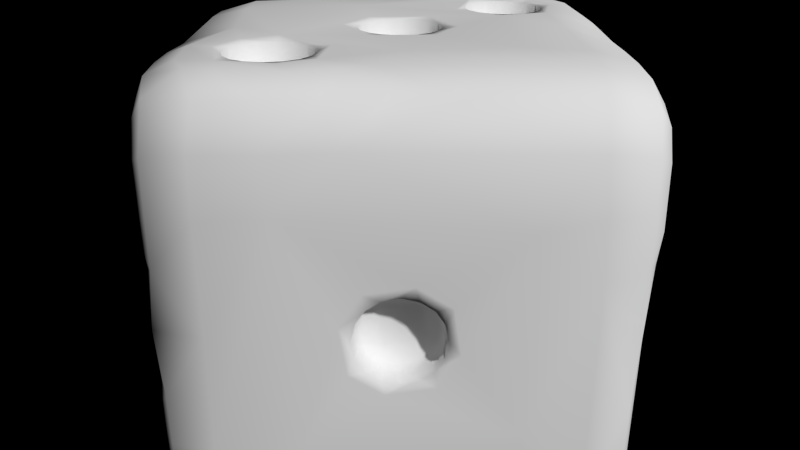 # Source: bone_dice.blend  (saved by Blender 2.76.0; exported with 4.5.12 LTS)
import bpy
from mathutils import Matrix  # noqa: F401  (used for matrix-valued properties, if any)

bpy.ops.wm.read_factory_settings(use_empty=True)
scene = bpy.context.scene
scene.name = 'Scene'

# ---- collections
col_collection_1 = bpy.data.collections.new('Collection 1'); scene.collection.children.link(col_collection_1)
col_collection_1.hide_render = True
col_collection_1.hide_viewport = True
col_collection_2 = bpy.data.collections.new('Collection 2'); scene.collection.children.link(col_collection_2)

# ---- world
world_world = bpy.data.worlds.new('World'); scene.world = world_world
world_world.color = (0.0, 0.0, 0.0)
world_world.use_sun_shadow = False
world_world.sun_shadow_jitter_overblur = 0.0
world_world.cycles.sampling_method = 'MANUAL'
world_world.cycles.sample_map_resolution = 256

# ---- cameras
cam_camera = bpy.data.cameras.new('Camera')
cam_camera.clip_end = 100.0
cam_camera.lens = 35.0
cam_camera.sensor_width = 32.0
cam_camera.sensor_height = 18.0
cam_camera.ortho_scale = 4.714
cam_camera.display_size = 0.2
cam_camera.show_limits = True
cam_camera.dof.focus_distance = 0.0
cam_camera.dof.aperture_fstop = 128.0

# ---- meshes
me_cube = bpy.data.meshes.new('Cube')
me_cube.from_pydata([(-0.005, -3.725e-08, 0.01), (-3.912e-08, -0.005, 0.01), (-0.005, 0.005, 0.01), (0.005, -0.005, 0.01), (0.005, -0.01, 0.0), (-4.005e-08, -0.01, 0.005), (-0.005, -0.01, 0.0), (-3.818e-08, -0.01, -0.005), (0.005, -0.01, -0.005), (0.005, -0.01, 0.005), (-0.005, -0.01, 0.005), (-0.005, -0.01, -0.005), (0.005, -0.01, -0.01), (-3.725e-08, -0.01, -0.01), (-0.005, -0.01, -0.01), (0.01, 0.005, -0.01), (0.01, -3.725e-08, -0.01), (0.01, -0.005, -0.01), (0.005, 0.01, -0.01), (-3.725e-08, 0.01, -0.01), (-0.005, 0.01, -0.01), (0.01, 0.005, 0.01), (0.01, -3.725e-08, 0.01), (0.01, -0.005, 0.01), (0.005, -0.01, 0.01), (-4.098e-08, -0.01, 0.01), (-0.005, -0.01, 0.01), (0.005, 0.01, 0.01), (-3.353e-08, 0.01, 0.01), (-0.005, 0.01, 0.01), (0.01, -0.01, -0.005), (0.01, -0.01, 0.0), (0.01, -0.01, 0.005), (0.01, 0.01, -0.005), (0.01, 0.01, 0.0), (0.01, 0.01, 0.005), (0.01, 0.01, -0.01), (0.01, -0.01, -0.01), (0.01, 0.01, 0.01), (0.01, -0.01, 0.01), (-0.003, -0.005, 0.01), (-0.005, -0.003, 0.01), (-0.007, -0.005, 0.01), (-0.005, -0.007, 0.01), (-0.003586, -0.003586, 0.01), (-0.003586, -0.006414, 0.01), (-0.006414, -0.003586, 0.01), (-0.006414, -0.006414, 0.01), (-0.001414, -0.001414, 0.01), (-0.001414, 0.001414, 0.01), (0.001414, -0.001414, 0.01), (0.001414, 0.001414, 0.01), (-3.958e-08, -0.002, 0.01), (-0.002, -3.725e-08, 0.01), (-3.865e-08, 0.002, 0.01), (0.002, -3.725e-08, 0.01), (0.007, 0.005, 0.01), (0.005, 0.007, 0.01), (0.003, 0.005, 0.01), (0.005, 0.003, 0.01), (0.006414, 0.006414, 0.01), (0.006414, 0.003586, 0.01), (0.003586, 0.006414, 0.01), (0.003586, 0.003586, 0.01), (0.005, -3.725e-08, 0.01), (-3.772e-08, 0.005, 0.01), (0.005, 0.003, 0.009906), (0.003586, 0.003586, 0.009906), (0.003, 0.005, 0.009906), (0.003586, 0.006414, 0.009906), (0.005, 0.007, 0.009906), (0.007, 0.005, 0.009906), (0.006414, 0.003586, 0.009906), (0.006414, 0.006414, 0.009906), (0.001414, 0.001414, 0.009906), (0.002, -3.725e-08, 0.009906), (-3.865e-08, 0.002, 0.009906), (0.001414, -0.001414, 0.009906), (-3.958e-08, -0.002, 0.009906), (-0.001414, 0.001414, 0.009906), (-0.002, -3.725e-08, 0.009906), (-0.001414, -0.001414, 0.009906), (-0.005, -0.007, 0.009906), (-0.006414, -0.006414, 0.009906), (-0.007, -0.005, 0.009906), (-0.006414, -0.003586, 0.009906), (-0.005, -0.003, 0.009906), (-0.003, -0.005, 0.009906), (-0.003586, -0.006414, 0.009906), (-0.003586, -0.003586, 0.009906), (-0.003, -0.005, 0.008538), (-0.003586, -0.003586, 0.008538), (-0.005, -0.003, 0.008538), (-0.005, -0.007, 0.008538), (-0.003586, -0.006414, 0.008538), (-0.006414, -0.003586, 0.008538), (-0.007, -0.005, 0.008538), (-0.006414, -0.006414, 0.008538), (-0.001414, -0.001414, 0.008538), (-3.958e-08, -0.002, 0.008538), (-0.002, -3.725e-08, 0.008538), (-0.001414, 0.001414, 0.008538), (-3.865e-08, 0.002, 0.008538), (0.002, -3.725e-08, 0.008538), (0.001414, -0.001414, 0.008538), (0.001414, 0.001414, 0.008538), (0.007, 0.005, 0.008538), (0.006414, 0.006414, 0.008538), (0.005, 0.007, 0.008538), (0.005, 0.003, 0.008538), (0.006414, 0.003586, 0.008538), (0.003586, 0.006414, 0.008538), (0.003, 0.005, 0.008538), (0.003586, 0.003586, 0.008538), (-0.005, -0.005, 0.008538), (-3.958e-08, -3.725e-08, 0.008538), (0.005, 0.005, 0.008538), (-3.958e-08, -0.008538, -3.725e-08), (0.001414, -0.008538, 0.001414), (0.001414, -0.008538, -0.001414), (0.002, -0.008538, -3.818e-08), (-3.865e-08, -0.008538, 0.002), (-0.001414, -0.008538, 0.001414), (-0.002, -0.008538, -3.725e-08), (-3.958e-08, -0.008538, -0.002), (-0.001414, -0.008538, -0.001414), (-0.001414, -0.009906, -0.001414), (-0.002, -0.009906, -3.725e-08), (-0.001414, -0.009906, 0.001414), (-3.958e-08, -0.009906, -0.002), (0.001414, -0.009906, -0.001414), (-3.865e-08, -0.009906, 0.002), (0.002, -0.009906, -3.818e-08), (0.001414, -0.009906, 0.001414), (0.002, -0.01, -3.818e-08), (-3.865e-08, -0.01, 0.002), (-0.002, -0.01, -3.725e-08), (-3.958e-08, -0.01, -0.002), (0.001414, -0.01, 0.001414), (0.001414, -0.01, -0.001414), (-0.001414, -0.01, 0.001414), (-0.001414, -0.01, -0.001414), (0.003586, 0.01, 0.006414), (0.003586, 0.01, 0.003586), (0.006414, 0.01, 0.006414), (0.006414, 0.01, 0.003586), (0.005, 0.01, 0.007), (0.003, 0.01, 0.005), (0.005, 0.01, 0.003), (0.007, 0.01, 0.005), (0.006414, 0.009906, 0.003586), (0.007, 0.009906, 0.005), (0.005, 0.009906, 0.003), (0.006414, 0.009906, 0.006414), (0.005, 0.009906, 0.007), (0.003586, 0.009906, 0.003586), (0.003, 0.009906, 0.005), (0.003586, 0.009906, 0.006414), (0.003586, 0.008538, 0.006414), (0.005, 0.008538, 0.007), (0.003, 0.008538, 0.005), (0.003586, 0.008538, 0.003586), (0.005, 0.008538, 0.003), (0.007, 0.008538, 0.005), (0.006414, 0.008538, 0.006414), (0.006414, 0.008538, 0.003586), (0.005, 0.008538, 0.005), (-3.865e-08, 0.01, 0.005), (-0.005, 0.008538, 0.005), (-0.003586, 0.008538, 0.003586), (-0.003586, 0.008538, 0.006414), (-0.003, 0.008538, 0.005), (-0.005, 0.008538, 0.003), (-0.006414, 0.008538, 0.003586), (-0.007, 0.008538, 0.005), (-0.005, 0.008538, 0.007), (-0.006414, 0.008538, 0.006414), (-0.006414, 0.009906, 0.006414), (-0.007, 0.009906, 0.005), (-0.006414, 0.009906, 0.003586), (-0.005, 0.009906, 0.007), (-0.003586, 0.009906, 0.006414), (-0.005, 0.009906, 0.003), (-0.003, 0.009906, 0.005), (-0.003586, 0.009906, 0.003586), (-0.003, 0.01, 0.005), (-0.005, 0.01, 0.003), (-0.007, 0.01, 0.005), (-0.005, 0.01, 0.007), (-0.003586, 0.01, 0.003586), (-0.003586, 0.01, 0.006414), (-0.006414, 0.01, 0.003586), (-0.006414, 0.01, 0.006414), (0.006414, 0.01, -0.006414), (0.006414, 0.01, -0.003586), (0.003586, 0.01, -0.006414), (0.003586, 0.01, -0.003586), (0.005, 0.01, -0.007), (0.007, 0.01, -0.005), (0.005, 0.01, -0.003), (0.003, 0.01, -0.005), (0.003586, 0.009906, -0.003586), (0.003, 0.009906, -0.005), (0.005, 0.009906, -0.003), (0.003586, 0.009906, -0.006414), (0.005, 0.009906, -0.007), (0.006414, 0.009906, -0.003586), (0.007, 0.009906, -0.005), (0.006414, 0.009906, -0.006414), (0.006414, 0.008538, -0.006414), (0.005, 0.008538, -0.007), (0.007, 0.008538, -0.005), (0.006414, 0.008538, -0.003586), (0.005, 0.008538, -0.003), (0.003, 0.008538, -0.005), (0.003586, 0.008538, -0.006414), (0.003586, 0.008538, -0.003586), (0.005, 0.008538, -0.005), (3.94e-08, 0.01, -0.005), (-0.005, 0.008538, -0.005), (-0.006414, 0.008538, -0.003586), (-0.006414, 0.008538, -0.006414), (-0.007, 0.008538, -0.005), (-0.005, 0.008538, -0.003), (-0.003586, 0.008538, -0.003586), (-0.003, 0.008538, -0.005), (-0.005, 0.008538, -0.007), (-0.003586, 0.008538, -0.006414), (-0.003586, 0.009906, -0.006414), (-0.003, 0.009906, -0.005), (-0.003586, 0.009906, -0.003586), (-0.005, 0.009906, -0.007), (-0.006414, 0.009906, -0.006414), (-0.005, 0.009906, -0.003), (-0.007, 0.009906, -0.005), (-0.006414, 0.009906, -0.003586), (-0.007, 0.01, -0.005), (-0.005, 0.01, -0.003), (-0.003, 0.01, -0.005), (-0.005, 0.01, -0.007), (-0.006414, 0.01, -0.003586), (-0.006414, 0.01, -0.006414), (-0.003586, 0.01, -0.003586), (-0.003586, 0.01, -0.006414), (0.005, 0.008538, 3.725e-08), (0.006414, 0.008538, -0.001414), (0.006414, 0.008538, 0.001414), (0.007, 0.008538, 3.818e-08), (0.005, 0.008538, -0.002), (0.003586, 0.008538, -0.001414), (0.003, 0.008538, 3.725e-08), (0.005, 0.008538, 0.002), (0.003586, 0.008538, 0.001414), (0.003586, 0.009906, 0.001414), (0.003, 0.009906, 3.725e-08), (0.003586, 0.009906, -0.001414), (0.005, 0.009906, 0.002), (0.006414, 0.009906, 0.001414), (0.005, 0.009906, -0.002), (0.007, 0.009906, 3.818e-08), (0.006414, 0.009906, -0.001414), (0.007, 0.01, 3.818e-08), (0.005, 0.01, -0.002), (0.003, 0.01, 3.725e-08), (0.005, 0.01, 0.002), (0.006414, 0.01, -0.001414), (0.006414, 0.01, 0.001414), (0.003586, 0.01, -0.001414), (0.003586, 0.01, 0.001414), (-0.006414, 0.01, 0.001414), (-0.006414, 0.01, -0.001414), (-0.003586, 0.01, 0.001414), (-0.003586, 0.01, -0.001414), (-0.005, 0.01, 0.002), (-0.007, 0.01, 3.725e-08), (-0.005, 0.01, -0.002), (-0.003, 0.01, 3.818e-08), (-0.003586, 0.009906, -0.001414), (-0.003, 0.009906, 3.818e-08), (-0.005, 0.009906, -0.002), (-0.003586, 0.009906, 0.001414), (-0.005, 0.009906, 0.002), (-0.006414, 0.009906, -0.001414), (-0.007, 0.009906, 3.725e-08), (-0.006414, 0.009906, 0.001414), (-0.006414, 0.008538, 0.001414), (-0.005, 0.008538, 0.002), (-0.007, 0.008538, 3.725e-08), (-0.006414, 0.008538, -0.001414), (-0.005, 0.008538, -0.002), (-0.003, 0.008538, 3.818e-08), (-0.003586, 0.008538, 0.001414), (-0.003586, 0.008538, -0.001414), (-0.005, 0.008538, 3.725e-08), (-3.632e-08, 0.01, 0.0), (-0.008538, 0.005, 0.005), (-0.008538, -3.725e-08, -3.912e-08), (-0.008538, -0.005, -0.005), (-0.008538, 0.003586, 0.003586), (-0.008538, 0.005, 0.003), (-0.008538, 0.006414, 0.003586), (-0.008538, 0.003586, 0.006414), (-0.008538, 0.003, 0.005), (-0.008538, 0.007, 0.005), (-0.008538, 0.006414, 0.006414), (-0.008538, 0.005, 0.007), (-0.008538, 0.001414, 0.001414), (-0.008538, -0.001414, 0.001414), (-0.008538, -3.725e-08, 0.002), (-0.008538, 0.002, -3.818e-08), (-0.008538, 0.001414, -0.001414), (-0.008538, -3.725e-08, -0.002), (-0.008538, -0.002, -3.912e-08), (-0.008538, -0.001414, -0.001414), (-0.008538, -0.006414, -0.006414), (-0.008538, -0.005, -0.007), (-0.008538, -0.003586, -0.006414), (-0.008538, -0.006414, -0.003586), (-0.008538, -0.007, -0.005), (-0.008538, -0.003, -0.005), (-0.008538, -0.003586, -0.003586), (-0.008538, -0.005, -0.003), (-0.009906, -0.003586, -0.003586), (-0.009906, -0.006414, -0.003586), (-0.009906, -0.005, -0.003), (-0.009906, -0.003, -0.005), (-0.009906, -0.003586, -0.006414), (-0.009906, -0.005, -0.007), (-0.009906, -0.006414, -0.006414), (-0.009906, -0.007, -0.005), (-0.009906, -0.001414, -0.001414), (-0.009906, -3.725e-08, -0.002), (-0.009906, 0.001414, -0.001414), (-0.009906, -0.002, -3.912e-08), (-0.009906, -0.001414, 0.001414), (-0.009906, 0.002, -3.818e-08), (-0.009906, -3.725e-08, 0.002), (-0.009906, 0.001414, 0.001414), (-0.009906, 0.006414, 0.006414), (-0.009906, 0.003586, 0.006414), (-0.009906, 0.005, 0.007), (-0.009906, 0.007, 0.005), (-0.009906, 0.006414, 0.003586), (-0.009906, 0.005, 0.003), (-0.009906, 0.003586, 0.003586), (-0.009906, 0.003, 0.005), (-0.01, 0.005, -3.725e-08), (-0.01, -3.725e-08, 0.005), (-0.01, 0.003586, 0.003586), (-0.01, 0.006414, 0.003586), (-0.01, 0.003586, 0.006414), (-0.01, 0.006414, 0.006414), (-0.01, 0.003, 0.005), (-0.01, 0.005, 0.003), (-0.01, 0.007, 0.005), (-0.01, 0.005, 0.007), (-0.01, -3.725e-08, 0.002), (-0.01, 0.002, -3.818e-08), (-0.01, -3.725e-08, -0.002), (-0.01, -0.002, -3.912e-08), (-0.01, 0.001414, 0.001414), (-0.01, -0.001414, 0.001414), (-0.01, 0.001414, -0.001414), (-0.01, -0.001414, -0.001414), (-0.01, -0.006414, -0.006414), (-0.01, -0.003586, -0.006414), (-0.01, -0.006414, -0.003586), (-0.01, -0.003586, -0.003586), (-0.01, -0.007, -0.005), (-0.01, -0.005, -0.007), (-0.01, -0.003, -0.005), (-0.01, -0.005, -0.003), (-0.01, 0.01, -0.01), (-0.01, -0.01, -0.01), (-0.01, -0.01, 0.01), (-0.01, 0.01, 0.01), (-0.01, 0.01, -0.005), (-0.01, 0.01, -3.353e-08), (-0.01, 0.01, 0.005), (-0.01, 0.005, -0.01), (-0.01, -3.725e-08, -0.01), (-0.01, -0.005, -0.01), (-0.01, -0.01, -0.005), (-0.01, -0.01, -4.005e-08), (-0.01, -0.01, 0.005), (-0.01, -0.005, 0.01), (-0.01, -3.725e-08, 0.01), (-0.01, 0.005, 0.01), (-0.01, -0.005, -3.818e-08), (-0.01, -3.725e-08, -0.005), (-0.01, -0.003, 0.005), (-0.01, -0.005, 0.003), (-0.01, -0.007, 0.005), (-0.01, -0.005, 0.007), (-0.01, -0.003586, 0.003586), (-0.01, -0.003586, 0.006414), (-0.01, -0.006414, 0.003586), (-0.01, -0.006414, 0.006414), (-0.01, 0.007, -0.005), (-0.01, 0.005, -0.007), (-0.01, 0.003, -0.005), (-0.01, 0.005, -0.003), (-0.01, 0.006414, -0.006414), (-0.01, 0.006414, -0.003586), (-0.01, 0.003586, -0.006414), (-0.01, 0.003586, -0.003586), (-0.009906, 0.005, -0.003), (-0.009906, 0.003586, -0.003586), (-0.009906, 0.003, -0.005), (-0.009906, 0.003586, -0.006414), (-0.009906, 0.005, -0.007), (-0.009906, 0.007, -0.005), (-0.009906, 0.006414, -0.003586), (-0.009906, 0.006414, -0.006414), (-0.009906, -0.005, 0.007), (-0.009906, -0.006414, 0.006414), (-0.009906, -0.007, 0.005), (-0.009906, -0.006414, 0.003586), (-0.009906, -0.005, 0.003), (-0.009906, -0.003, 0.005), (-0.009906, -0.003586, 0.006414), (-0.009906, -0.003586, 0.003586), (-0.008538, -0.003, 0.005), (-0.008538, -0.003586, 0.003586), (-0.008538, -0.005, 0.003), (-0.008538, -0.005, 0.007), (-0.008538, -0.003586, 0.006414), (-0.008538, -0.006414, 0.003586), (-0.008538, -0.007, 0.005), (-0.008538, -0.006414, 0.006414), (-0.008538, 0.007, -0.005), (-0.008538, 0.006414, -0.006414), (-0.008538, 0.005, -0.007), (-0.008538, 0.005, -0.003), (-0.008538, 0.006414, -0.003586), (-0.008538, 0.003586, -0.006414), (-0.008538, 0.003, -0.005), (-0.008538, 0.003586, -0.003586), (-0.008538, -0.005, 0.005), (-0.008538, 0.005, -0.005), (0.008538, 0.005, -0.005), (0.008538, -0.005, 0.005), (0.008538, 0.003586, -0.003586), (0.008538, 0.005, -0.003), (0.008538, 0.006414, -0.003586), (0.008538, 0.003586, -0.006414), (0.008538, 0.003, -0.005), (0.008538, 0.007, -0.005), (0.008538, 0.006414, -0.006414), (0.008538, 0.005, -0.007), (0.008538, -0.006414, 0.006414), (0.008538, -0.005, 0.007), (0.008538, -0.003586, 0.006414), (0.008538, -0.006414, 0.003586), (0.008538, -0.007, 0.005), (0.008538, -0.003, 0.005), (0.008538, -0.003586, 0.003586), (0.008538, -0.005, 0.003), (0.009906, -0.003586, 0.003586), (0.009906, -0.006414, 0.003586), (0.009906, -0.005, 0.003), (0.009906, -0.003, 0.005), (0.009906, -0.003586, 0.006414), (0.009906, -0.005, 0.007), (0.009906, -0.006414, 0.006414), (0.009906, -0.007, 0.005), (0.009906, 0.006414, -0.006414), (0.009906, 0.003586, -0.006414), (0.009906, 0.005, -0.007), (0.009906, 0.007, -0.005), (0.009906, 0.006414, -0.003586), (0.009906, 0.005, -0.003), (0.009906, 0.003586, -0.003586), (0.009906, 0.003, -0.005), (0.01, 0.005, 3.8e-08), (0.01, -3.725e-08, -0.005), (0.01, 0.003586, -0.003586), (0.01, 0.006414, -0.003586), (0.01, 0.003586, -0.006414), (0.01, 0.006414, -0.006414), (0.01, 0.003, -0.005), (0.01, 0.005, -0.003), (0.01, 0.007, -0.005), (0.01, 0.005, -0.007), (0.01, -0.006414, 0.006414), (0.01, -0.003586, 0.006414), (0.01, -0.006414, 0.003586), (0.01, -0.003586, 0.003586), (0.01, -0.007, 0.005), (0.01, -0.005, 0.007), (0.01, -0.003, 0.005), (0.01, -0.005, 0.003), (0.01, -0.005, -0.005), (0.01, 0.005, 0.005), (0.01, -0.005, 4.023e-08), (0.01, -3.725e-08, 0.005), (0.01, -3.725e-08, 4.023e-08), (0.005, 0.005, -0.008538), (-0.005, -0.005, -0.008538), (0.003586, 0.003586, -0.008538), (0.005, 0.003, -0.008538), (0.006414, 0.003586, -0.008538), (0.003586, 0.006414, -0.008538), (0.003, 0.005, -0.008538), (0.007, 0.005, -0.008538), (0.006414, 0.006414, -0.008538), (0.005, 0.007, -0.008538), (-0.006414, -0.006414, -0.008538), (-0.005, -0.007, -0.008538), (-0.003586, -0.006414, -0.008538), (-0.006414, -0.003586, -0.008538), (-0.007, -0.005, -0.008538), (-0.003, -0.005, -0.008538), (-0.003586, -0.003586, -0.008538), (-0.005, -0.003, -0.008538), (-0.003586, -0.003586, -0.009906), (-0.006414, -0.003586, -0.009906), (-0.005, -0.003, -0.009906), (-0.003, -0.005, -0.009906), (-0.003586, -0.006414, -0.009906), (-0.005, -0.007, -0.009906), (-0.006414, -0.006414, -0.009906), (-0.007, -0.005, -0.009906), (0.006414, 0.006414, -0.009906), (0.003586, 0.006414, -0.009906), (0.005, 0.007, -0.009906), (0.007, 0.005, -0.009906), (0.006414, 0.003586, -0.009906), (0.005, 0.003, -0.009906), (0.003586, 0.003586, -0.009906), (0.003, 0.005, -0.009906), (0.003586, 0.003586, -0.01), (0.006414, 0.003586, -0.01), (0.003586, 0.006414, -0.01), (0.006414, 0.006414, -0.01), (0.003, 0.005, -0.01), (0.005, 0.003, -0.01), (0.007, 0.005, -0.01), (0.005, 0.007, -0.01), (-0.006414, -0.006414, -0.01), (-0.003586, -0.006414, -0.01), (-0.006414, -0.003586, -0.01), (-0.003586, -0.003586, -0.01), (-0.007, -0.005, -0.01), (-0.005, -0.007, -0.01), (-0.003, -0.005, -0.01), (-0.005, -0.003, -0.01), (3.725e-08, -0.005, -0.01), (0.003, -0.005, -0.01), (0.005, -0.003, -0.01), (0.007, -0.005, -0.01), (0.005, -0.007, -0.01), (0.003586, -0.003586, -0.01), (0.003586, -0.006414, -0.01), (0.006414, -0.003586, -0.01), (0.006414, -0.006414, -0.01), (-0.007, 0.005, -0.01), (-0.005, 0.007, -0.01), (-0.003, 0.005, -0.01), (-0.005, 0.003, -0.01), (-0.006414, 0.006414, -0.01), (-0.006414, 0.003586, -0.01), (-0.003586, 0.006414, -0.01), (-0.003586, 0.003586, -0.01), (-0.005, -3.725e-08, -0.01), (-0.005, 0.003, -0.009906), (-0.003586, 0.003586, -0.009906), (-0.003, 0.005, -0.009906), (-0.003586, 0.006414, -0.009906), (-0.005, 0.007, -0.009906), (-0.007, 0.005, -0.009906), (-0.006414, 0.003586, -0.009906), (-0.006414, 0.006414, -0.009906), (0.005, -0.007, -0.009906), (0.006414, -0.006414, -0.009906), (0.007, -0.005, -0.009906), (0.006414, -0.003586, -0.009906), (0.005, -0.003, -0.009906), (0.003, -0.005, -0.009906), (0.003586, -0.006414, -0.009906), (0.003586, -0.003586, -0.009906), (0.003, -0.005, -0.008538), (0.003586, -0.003586, -0.008538), (0.005, -0.003, -0.008538), (0.005, -0.007, -0.008538), (0.003586, -0.006414, -0.008538), (0.006414, -0.003586, -0.008538), (0.007, -0.005, -0.008538), (0.006414, -0.006414, -0.008538), (-0.007, 0.005, -0.008538), (-0.006414, 0.006414, -0.008538), (-0.005, 0.007, -0.008538), (-0.005, 0.003, -0.008538), (-0.006414, 0.003586, -0.008538), (-0.003586, 0.006414, -0.008538), (-0.003, 0.005, -0.008538), (-0.003586, 0.003586, -0.008538), (0.005, -0.005, -0.008538), (-0.005, 0.005, -0.008538), (-3.8e-08, -3.725e-08, -0.01), (0.005, -3.725e-08, -0.01), (-3.837e-08, 0.005, -0.01)], [], [(0, 2, 387, 386), (65, 28, 29, 2), (2, 29, 375, 387), (64, 3, 23, 22), (1, 25, 24, 3), (3, 24, 39, 23), (4, 8, 30, 31), (7, 13, 12, 8), (8, 12, 37, 30), (5, 9, 24, 25), (4, 31, 32, 9), (9, 32, 39, 24), (6, 10, 384, 383), (5, 25, 26, 10), (10, 26, 374, 384), (7, 11, 14, 13), (6, 383, 382, 11), (11, 382, 373, 14), (1, 40, 45, 25), (25, 45, 43, 26), (385, 42, 46, 386), (41, 0, 386, 46), (26, 43, 47, 374), (374, 47, 42, 385), (1, 52, 40), (40, 52, 48, 44), (0, 41, 53), (41, 44, 48, 53), (54, 51, 63, 58), (65, 54, 58), (55, 59, 63, 51), (64, 59, 55), (2, 49, 54, 65), (0, 53, 49, 2), (1, 3, 50, 52), (50, 3, 64, 55), (22, 61, 59, 64), (21, 56, 61, 22), (21, 38, 60, 56), (27, 57, 60, 38), (27, 28, 62, 57), (58, 62, 28, 65), (63, 59, 66, 67), (58, 63, 67, 68), (62, 58, 68, 69), (57, 62, 69, 70), (61, 56, 71, 72), (59, 61, 72, 66), (60, 57, 70, 73), (56, 60, 73, 71), (55, 51, 74, 75), (51, 54, 76, 74), (52, 50, 77, 78), (50, 55, 75, 77), (54, 49, 79, 76), (49, 53, 80, 79), (53, 48, 81, 80), (48, 52, 78, 81), (47, 43, 82, 83), (42, 47, 83, 84), (46, 42, 84, 85), (41, 46, 85, 86), (45, 40, 87, 88), (43, 45, 88, 82), (44, 41, 86, 89), (40, 44, 89, 87), (87, 89, 91, 90), (89, 86, 92, 91), (82, 88, 94, 93), (88, 87, 90, 94), (86, 85, 95, 92), (85, 84, 96, 95), (84, 83, 97, 96), (83, 82, 93, 97), (81, 78, 99, 98), (80, 81, 98, 100), (79, 80, 100, 101), (76, 79, 101, 102), (77, 75, 103, 104), (78, 77, 104, 99), (74, 76, 102, 105), (75, 74, 105, 103), (71, 73, 107, 106), (73, 70, 108, 107), (66, 72, 110, 109), (72, 71, 106, 110), (70, 69, 111, 108), (69, 68, 112, 111), (68, 67, 113, 112), (67, 66, 109, 113), (114, 90, 91, 92), (114, 93, 94, 90), (114, 92, 95, 96), (114, 96, 97, 93), (115, 100, 98, 99), (115, 102, 101, 100), (115, 99, 104, 103), (115, 103, 105, 102), (116, 106, 107, 108), (116, 109, 110, 106), (116, 108, 111, 112), (116, 112, 113, 109), (117, 120, 118, 121), (117, 124, 119, 120), (117, 121, 122, 123), (117, 123, 125, 124), (132, 133, 118, 120), (133, 131, 121, 118), (129, 130, 119, 124), (130, 132, 120, 119), (131, 128, 122, 121), (128, 127, 123, 122), (127, 126, 125, 123), (126, 129, 124, 125), (141, 137, 129, 126), (136, 141, 126, 127), (140, 136, 127, 128), (135, 140, 128, 131), (139, 134, 132, 130), (137, 139, 130, 129), (138, 135, 131, 133), (134, 138, 133, 132), (5, 135, 138, 9), (4, 9, 138, 134), (4, 134, 139, 8), (7, 8, 139, 137), (7, 137, 141, 11), (6, 11, 141, 136), (6, 136, 140, 10), (5, 10, 140, 135), (167, 147, 143, 294), (167, 28, 142, 147), (27, 146, 142, 28), (27, 38, 144, 146), (35, 149, 144, 38), (35, 34, 145, 149), (149, 145, 150, 151), (145, 148, 152, 150), (146, 144, 153, 154), (144, 149, 151, 153), (148, 143, 155, 152), (143, 147, 156, 155), (147, 142, 157, 156), (142, 146, 154, 157), (157, 154, 159, 158), (156, 157, 158, 160), (155, 156, 160, 161), (152, 155, 161, 162), (153, 151, 163, 164), (154, 153, 164, 159), (150, 152, 162, 165), (151, 150, 165, 163), (166, 160, 158, 159), (166, 162, 161, 160), (166, 159, 164, 163), (166, 163, 165, 162), (168, 171, 169, 172), (168, 175, 170, 171), (168, 172, 173, 174), (168, 174, 176, 175), (183, 184, 169, 171), (184, 182, 172, 169), (180, 181, 170, 175), (181, 183, 171, 170), (182, 179, 173, 172), (179, 178, 174, 173), (178, 177, 176, 174), (177, 180, 175, 176), (192, 188, 180, 177), (187, 192, 177, 178), (191, 187, 178, 179), (186, 191, 179, 182), (190, 185, 183, 181), (188, 190, 181, 180), (189, 186, 182, 184), (185, 189, 184, 183), (167, 294, 189, 185), (167, 185, 190, 28), (29, 28, 190, 188), (29, 188, 192, 375), (378, 375, 192, 187), (378, 187, 191, 377), (33, 198, 194, 34), (33, 36, 193, 198), (18, 197, 193, 36), (18, 19, 195, 197), (218, 200, 195, 19), (218, 294, 196, 200), (200, 196, 201, 202), (196, 199, 203, 201), (197, 195, 204, 205), (195, 200, 202, 204), (199, 194, 206, 203), (194, 198, 207, 206), (198, 193, 208, 207), (193, 197, 205, 208), (208, 205, 210, 209), (207, 208, 209, 211), (206, 207, 211, 212), (203, 206, 212, 213), (204, 202, 214, 215), (205, 204, 215, 210), (201, 203, 213, 216), (202, 201, 216, 214), (217, 211, 209, 210), (217, 213, 212, 211), (217, 210, 215, 214), (217, 214, 216, 213), (219, 222, 220, 223), (219, 226, 221, 222), (219, 223, 224, 225), (219, 225, 227, 226), (234, 235, 220, 222), (235, 233, 223, 220), (231, 232, 221, 226), (232, 234, 222, 221), (233, 230, 224, 223), (230, 229, 225, 224), (229, 228, 227, 225), (228, 231, 226, 227), (243, 239, 231, 228), (238, 243, 228, 229), (242, 238, 229, 230), (237, 242, 230, 233), (241, 236, 234, 232), (239, 241, 232, 231), (240, 237, 233, 235), (236, 240, 235, 234), (376, 377, 240, 236), (376, 236, 241, 372), (20, 372, 241, 239), (20, 239, 243, 19), (218, 19, 243, 238), (218, 238, 242, 294), (244, 247, 245, 248), (244, 251, 246, 247), (244, 248, 249, 250), (244, 250, 252, 251), (259, 260, 245, 247), (260, 258, 248, 245), (256, 257, 246, 251), (257, 259, 247, 246), (258, 255, 249, 248), (255, 254, 250, 249), (254, 253, 252, 250), (253, 256, 251, 252), (268, 264, 256, 253), (263, 268, 253, 254), (267, 263, 254, 255), (262, 267, 255, 258), (266, 261, 259, 257), (264, 266, 257, 256), (265, 262, 258, 260), (261, 265, 260, 259), (34, 261, 266, 145), (145, 266, 264, 148), (143, 148, 264, 268), (34, 194, 265, 261), (194, 199, 262, 265), (196, 267, 262, 199), (294, 263, 267, 196), (143, 268, 263, 294), (191, 269, 274, 377), (377, 274, 270, 240), (240, 270, 275, 237), (242, 237, 275, 272), (294, 242, 272, 276), (191, 186, 273, 269), (189, 271, 273, 186), (294, 276, 271, 189), (276, 272, 277, 278), (272, 275, 279, 277), (273, 271, 280, 281), (271, 276, 278, 280), (275, 270, 282, 279), (270, 274, 283, 282), (274, 269, 284, 283), (269, 273, 281, 284), (284, 281, 286, 285), (283, 284, 285, 287), (282, 283, 287, 288), (279, 282, 288, 289), (280, 278, 290, 291), (281, 280, 291, 286), (277, 279, 289, 292), (278, 277, 292, 290), (293, 287, 285, 286), (293, 289, 288, 287), (293, 286, 291, 290), (293, 290, 292, 289), (295, 299, 298, 302), (295, 303, 300, 299), (295, 302, 301, 305), (295, 305, 304, 303), (296, 308, 306, 309), (296, 312, 307, 308), (296, 309, 310, 311), (296, 311, 313, 312), (297, 315, 314, 318), (297, 319, 316, 315), (297, 318, 317, 321), (297, 321, 320, 319), (344, 345, 302, 298), (343, 344, 298, 299), (342, 343, 299, 300), (341, 342, 300, 303), (339, 340, 305, 301), (345, 339, 301, 302), (338, 341, 303, 304), (340, 338, 304, 305), (336, 337, 306, 308), (337, 335, 309, 306), (333, 334, 307, 312), (334, 336, 308, 307), (335, 332, 310, 309), (332, 331, 311, 310), (331, 330, 313, 311), (330, 333, 312, 313), (328, 329, 318, 314), (327, 328, 314, 315), (326, 327, 315, 316), (325, 326, 316, 319), (323, 324, 321, 317), (329, 323, 317, 318), (322, 325, 319, 320), (324, 322, 320, 321), (371, 367, 322, 324), (367, 370, 325, 322), (368, 366, 323, 329), (366, 371, 324, 323), (370, 365, 326, 325), (365, 369, 327, 326), (369, 364, 328, 327), (364, 368, 329, 328), (363, 359, 333, 330), (358, 363, 330, 331), (362, 358, 331, 332), (357, 362, 332, 335), (361, 356, 336, 334), (359, 361, 334, 333), (360, 357, 335, 337), (356, 360, 337, 336), (355, 351, 338, 340), (351, 354, 341, 338), (352, 350, 339, 345), (350, 355, 340, 339), (354, 349, 342, 341), (349, 353, 343, 342), (353, 348, 344, 343), (348, 352, 345, 344), (353, 349, 377, 346), (378, 377, 349, 354), (378, 354, 351, 375), (387, 375, 351, 355), (387, 355, 350, 386), (386, 350, 352, 347), (347, 352, 356), (356, 352, 348, 360), (346, 357, 353), (357, 360, 348, 353), (370, 367, 363, 358), (389, 370, 358), (371, 359, 363, 367), (388, 359, 371), (373, 364, 369, 381), (382, 368, 364, 373), (380, 365, 370, 389), (381, 369, 365, 380), (383, 366, 368, 382), (388, 371, 366, 383), (347, 390, 395, 386), (386, 395, 393, 385), (384, 392, 396, 383), (383, 396, 391, 388), (385, 393, 397, 374), (374, 397, 392, 384), (347, 356, 390), (390, 356, 361, 394), (388, 391, 359), (391, 394, 361, 359), (358, 362, 405, 400), (389, 358, 400), (357, 401, 405, 362), (346, 401, 357), (377, 403, 401, 346), (376, 398, 403, 377), (376, 372, 402, 398), (379, 399, 402, 372), (379, 380, 404, 399), (400, 404, 380, 389), (405, 401, 406, 407), (400, 405, 407, 408), (404, 400, 408, 409), (399, 404, 409, 410), (403, 398, 411, 412), (401, 403, 412, 406), (402, 399, 410, 413), (398, 402, 413, 411), (397, 393, 414, 415), (392, 397, 415, 416), (396, 392, 416, 417), (391, 396, 417, 418), (395, 390, 419, 420), (393, 395, 420, 414), (394, 391, 418, 421), (390, 394, 421, 419), (419, 421, 423, 422), (421, 418, 424, 423), (414, 420, 426, 425), (420, 419, 422, 426), (418, 417, 427, 424), (417, 416, 428, 427), (416, 415, 429, 428), (415, 414, 425, 429), (411, 413, 431, 430), (413, 410, 432, 431), (406, 412, 434, 433), (412, 411, 430, 434), (410, 409, 435, 432), (409, 408, 436, 435), (408, 407, 437, 436), (407, 406, 433, 437), (438, 422, 423, 424), (438, 425, 426, 422), (438, 424, 427, 428), (438, 428, 429, 425), (439, 430, 431, 432), (439, 433, 434, 430), (439, 432, 435, 436), (439, 436, 437, 433), (440, 443, 442, 446), (440, 447, 444, 443), (440, 446, 445, 449), (440, 449, 448, 447), (441, 451, 450, 454), (441, 455, 452, 451), (441, 454, 453, 457), (441, 457, 456, 455), (472, 473, 446, 442), (471, 472, 442, 443), (470, 471, 443, 444), (469, 470, 444, 447), (467, 468, 449, 445), (473, 467, 445, 446), (466, 469, 447, 448), (468, 466, 448, 449), (464, 465, 454, 450), (463, 464, 450, 451), (462, 463, 451, 452), (461, 462, 452, 455), (459, 460, 457, 453), (465, 459, 453, 454), (458, 461, 455, 456), (460, 458, 456, 457), (491, 487, 458, 460), (487, 490, 461, 458), (488, 486, 459, 465), (486, 491, 460, 459), (490, 485, 462, 461), (485, 489, 463, 462), (489, 484, 464, 463), (484, 488, 465, 464), (483, 479, 466, 468), (479, 482, 469, 466), (480, 478, 467, 473), (478, 483, 468, 467), (482, 477, 470, 469), (477, 481, 471, 470), (481, 476, 472, 471), (476, 480, 473, 472), (481, 477, 34, 474), (33, 34, 477, 482), (33, 482, 479, 36), (15, 36, 479, 483), (15, 483, 478, 16), (16, 478, 480, 475), (39, 484, 489, 23), (32, 488, 484, 39), (22, 485, 490, 495), (23, 489, 485, 22), (31, 486, 488, 32), (494, 491, 486, 31), (492, 30, 37, 17), (494, 31, 30, 492), (475, 492, 17, 16), (493, 35, 38, 21), (474, 34, 35, 493), (495, 493, 21, 22), (475, 496, 494, 492), (474, 493, 495, 496), (474, 496, 476, 481), (475, 480, 476, 496), (487, 491, 494, 496), (490, 487, 496, 495), (497, 500, 499, 503), (497, 504, 501, 500), (497, 503, 502, 506), (497, 506, 505, 504), (498, 508, 507, 511), (498, 512, 509, 508), (498, 511, 510, 514), (498, 514, 513, 512), (529, 530, 503, 499), (528, 529, 499, 500), (527, 528, 500, 501), (526, 527, 501, 504), (524, 525, 506, 502), (530, 524, 502, 503), (523, 526, 504, 505), (525, 523, 505, 506), (521, 522, 511, 507), (520, 521, 507, 508), (519, 520, 508, 509), (518, 519, 509, 512), (516, 517, 514, 510), (522, 516, 510, 511), (515, 518, 512, 513), (517, 515, 513, 514), (546, 542, 515, 517), (542, 545, 518, 515), (543, 541, 516, 522), (541, 546, 517, 516), (545, 540, 519, 518), (540, 544, 520, 519), (544, 539, 521, 520), (539, 543, 522, 521), (538, 534, 523, 525), (534, 537, 526, 523), (535, 533, 524, 530), (533, 538, 525, 524), (537, 532, 527, 526), (532, 536, 528, 527), (536, 531, 529, 528), (531, 535, 530, 529), (536, 532, 16, 600), (15, 16, 532, 537), (15, 537, 534, 36), (18, 36, 534, 538), (18, 538, 533, 19), (19, 533, 535, 601), (373, 539, 544, 14), (381, 543, 539, 373), (13, 540, 545, 547), (14, 544, 540, 13), (380, 541, 543, 381), (564, 546, 541, 380), (547, 548, 553, 13), (13, 553, 551, 12), (17, 550, 554, 16), (16, 554, 549, 600), (12, 551, 555, 37), (37, 555, 550, 17), (380, 561, 559, 564), (379, 556, 561, 380), (379, 372, 560, 556), (20, 557, 560, 372), (20, 19, 562, 557), (558, 562, 19, 601), (563, 559, 565, 566), (558, 563, 566, 567), (562, 558, 567, 568), (557, 562, 568, 569), (561, 556, 570, 571), (559, 561, 571, 565), (560, 557, 569, 572), (556, 560, 572, 570), (555, 551, 573, 574), (550, 555, 574, 575), (554, 550, 575, 576), (549, 554, 576, 577), (553, 548, 578, 579), (551, 553, 579, 573), (552, 549, 577, 580), (548, 552, 580, 578), (578, 580, 582, 581), (580, 577, 583, 582), (573, 579, 585, 584), (579, 578, 581, 585), (577, 576, 586, 583), (576, 575, 587, 586), (575, 574, 588, 587), (574, 573, 584, 588), (570, 572, 590, 589), (572, 569, 591, 590), (565, 571, 593, 592), (571, 570, 589, 593), (569, 568, 594, 591), (568, 567, 595, 594), (567, 566, 596, 595), (566, 565, 592, 596), (597, 581, 582, 583), (597, 584, 585, 581), (597, 583, 586, 587), (597, 587, 588, 584), (598, 589, 590, 591), (598, 592, 593, 589), (598, 591, 594, 595), (598, 595, 596, 592), (559, 563, 599, 564), (558, 601, 599, 563), (536, 600, 599, 531), (535, 531, 599, 601), (549, 552, 599, 600), (548, 547, 599, 552), (546, 564, 599, 542), (545, 542, 599, 547)])
me_cube.polygons.foreach_set('use_smooth', [True] * 606)
me_cube.use_remesh_preserve_volume = False
me_cube.use_remesh_preserve_attributes = False
me_cube.use_mirror_vertex_groups = False
me_cube.update()

# ---- objects
ob_camera = bpy.data.objects.new('Camera', cam_camera)
ob_cube = bpy.data.objects.new('Cube', me_cube)

# ---- transforms, parenting, visibility, modifiers, constraints
ob_camera.location = (0.0, -0.2263, 0.1106)
ob_camera.rotation_euler = (1.164, -1.57e-16, 6.504e-17)
ob_camera.lock_rotations_4d = False
ob_camera.empty_display_type = 'ARROWS'
ob_camera.color = (0.0, 0.0, 0.0, 0.0)
ob_camera.display_type = 'WIRE'
ob_camera.lineart.crease_threshold = 0.0
ob_cube.location = (0.0, 0.0, 0.01)
ob_cube.scale = (5.898, 5.898, 5.898)
ob_cube.lineart.crease_threshold = 0.0
_m = ob_cube.modifiers.new('Subsurf.000', 'SUBSURF')
_m.uv_smooth = 'PRESERVE_CORNERS'
_m.quality = 1
_m.render_levels = 1
_m.show_only_control_edges = False
_m = ob_cube.modifiers.new('Decimate', 'DECIMATE')
_m.ratio = 0.5806

# ---- collection membership
col_collection_1.objects.link(ob_camera)
col_collection_2.objects.link(ob_cube)

# ---- scene / render settings (as saved in the file)
scene.camera = ob_camera
scene.frame_start = 1; scene.frame_end = 250; scene.frame_set(1)
scene.render.engine = 'BLENDER_EEVEE_NEXT'
scene.render.image_settings.color_mode = 'RGB'
scene.render.image_settings.compression = 90
scene.render.resolution_percentage = 50
scene.render.dither_intensity = 0.0
scene.render.film_transparent = True
scene.render.bake_margin = 2
scene.render.bake_bias = 0.0
scene.cycles.use_denoising = False
scene.cycles.samples = 10
scene.cycles.sampling_pattern = 'TABULATED_SOBOL'
scene.cycles.light_sampling_threshold = 0.0
scene.cycles.use_adaptive_sampling = False
scene.cycles.use_light_tree = False
scene.cycles.blur_glossy = 0.0
scene.cycles.volume_bounces = 1
scene.cycles.pixel_filter_type = 'GAUSSIAN'
scene.cycles.sample_clamp_indirect = 0.0
scene.view_settings.view_transform = 'Standard'
bpy.context.view_layer.update()

# ---- added for rendering (the .blend has no usable light): sun
light_auto_sun = bpy.data.lights.new('AutoSun', 'SUN')
light_auto_sun.energy = 3.0
light_auto_sun.angle = 0.0523599
ob_auto_sun = bpy.data.objects.new('AutoSun', light_auto_sun)
scene.collection.objects.link(ob_auto_sun)
ob_auto_sun.rotation_euler = (0.872665, 0.174533, 0.523599)
bpy.context.view_layer.update()
